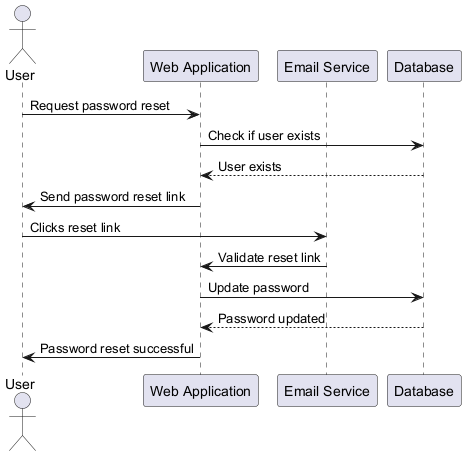

The diagram above was rendered by PlantUML. Its source (embedded in the PNG):
@startuml
actor User
participant "Web Application" as App
participant "Email Service" as Email
participant "Database" as DB

User -> App : Request password reset
App -> DB : Check if user exists
DB --> App : User exists
App -> User : Send password reset link
User -> Email : Clicks reset link
Email -> App : Validate reset link
App -> DB : Update password
DB --> App : Password updated
App -> User : Password reset successful
@enduml